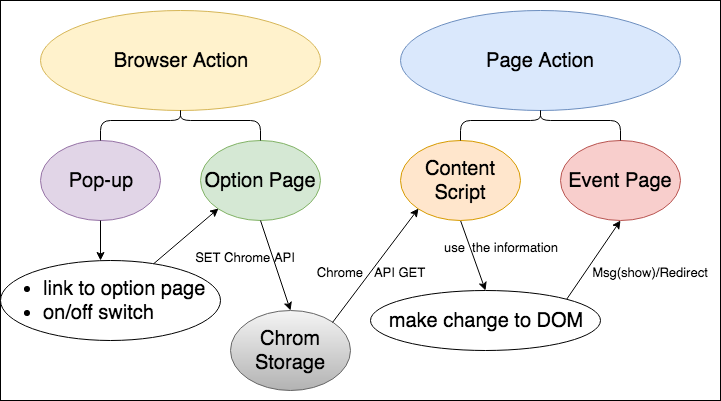

The diagram above was exported from draw.io. Its source (the exported page's mxGraphModel, read from the mxfile embedded in the PNG):
<mxGraphModel dx="790" dy="636" grid="1" gridSize="10" guides="1" tooltips="1" connect="1" arrows="1" fold="1" page="1" pageScale="1" pageWidth="850" pageHeight="1100" background="#ffffff" math="0" shadow="0">
  <root>
    <mxCell id="0" />
    <mxCell id="1" parent="0" />
    <mxCell id="2" value="" style="rounded=0;whiteSpace=wrap;html=1;fontSize=20;" vertex="1" parent="1">
      <mxGeometry x="40" y="40" width="720" height="400" as="geometry" />
    </mxCell>
    <mxCell id="3" value="Browser Action" style="ellipse;whiteSpace=wrap;html=1;fontSize=20;fillColor=#fff2cc;strokeColor=#d6b656;" vertex="1" parent="1">
      <mxGeometry x="80" y="50" width="280" height="100" as="geometry" />
    </mxCell>
    <mxCell id="5" value="Page Action" style="ellipse;whiteSpace=wrap;html=1;fontSize=20;fillColor=#dae8fc;strokeColor=#6c8ebf;" vertex="1" parent="1">
      <mxGeometry x="440" y="50" width="280" height="100" as="geometry" />
    </mxCell>
    <mxCell id="6" value="Pop-up" style="ellipse;whiteSpace=wrap;html=1;fontSize=20;fillColor=#e1d5e7;strokeColor=#9673a6;" vertex="1" parent="1">
      <mxGeometry x="80" y="180" width="120" height="80" as="geometry" />
    </mxCell>
    <mxCell id="7" value="Option Page" style="ellipse;whiteSpace=wrap;html=1;fontSize=20;fillColor=#d5e8d4;strokeColor=#82b366;" vertex="1" parent="1">
      <mxGeometry x="240" y="180" width="120" height="80" as="geometry" />
    </mxCell>
    <mxCell id="8" value="Chrom Storage" style="ellipse;whiteSpace=wrap;html=1;fontSize=20;fillColor=#f5f5f5;strokeColor=#666666;gradientColor=#b3b3b3;" vertex="1" parent="1">
      <mxGeometry x="270" y="350" width="120" height="80" as="geometry" />
    </mxCell>
    <mxCell id="35" style="edgeStyle=none;rounded=0;html=1;exitX=0.5;exitY=1;entryX=0.5;entryY=0;jettySize=auto;orthogonalLoop=1;fontSize=20;" edge="1" parent="1" source="9" target="33">
      <mxGeometry relative="1" as="geometry" />
    </mxCell>
    <mxCell id="9" value="Content Script" style="ellipse;whiteSpace=wrap;html=1;fontSize=20;fillColor=#ffe6cc;strokeColor=#d79b00;" vertex="1" parent="1">
      <mxGeometry x="440" y="180" width="120" height="80" as="geometry" />
    </mxCell>
    <mxCell id="10" value="Event Page" style="ellipse;whiteSpace=wrap;html=1;fontSize=20;fillColor=#f8cecc;strokeColor=#b85450;" vertex="1" parent="1">
      <mxGeometry x="600" y="180" width="120" height="80" as="geometry" />
    </mxCell>
    <mxCell id="24" value="" style="endArrow=none;html=1;fontSize=20;entryX=0.5;entryY=1;exitX=0.5;exitY=0;" edge="1" parent="1" source="7" target="3">
      <mxGeometry width="50" height="50" relative="1" as="geometry">
        <mxPoint x="190" y="200" as="sourcePoint" />
        <mxPoint x="240" y="150" as="targetPoint" />
        <Array as="points">
          <mxPoint x="300" y="160" />
          <mxPoint x="220" y="160" />
        </Array>
      </mxGeometry>
    </mxCell>
    <mxCell id="25" value="" style="endArrow=none;html=1;fontSize=20;exitX=0.5;exitY=0;" edge="1" parent="1" source="6">
      <mxGeometry width="50" height="50" relative="1" as="geometry">
        <mxPoint x="160" y="195" as="sourcePoint" />
        <mxPoint x="220" y="150" as="targetPoint" />
        <Array as="points">
          <mxPoint x="140" y="160" />
          <mxPoint x="220" y="160" />
        </Array>
      </mxGeometry>
    </mxCell>
    <mxCell id="26" value="" style="endArrow=none;html=1;fontSize=20;entryX=0.5;entryY=1;exitX=0.5;exitY=0;" edge="1" parent="1" source="9" target="5">
      <mxGeometry width="50" height="50" relative="1" as="geometry">
        <mxPoint x="540" y="350" as="sourcePoint" />
        <mxPoint x="590" y="300" as="targetPoint" />
        <Array as="points">
          <mxPoint x="500" y="160" />
          <mxPoint x="580" y="160" />
        </Array>
      </mxGeometry>
    </mxCell>
    <mxCell id="27" value="" style="endArrow=none;html=1;fontSize=20;entryX=0.5;entryY=1;exitX=0.5;exitY=0;" edge="1" parent="1" source="10" target="5">
      <mxGeometry width="50" height="50" relative="1" as="geometry">
        <mxPoint x="560" y="370" as="sourcePoint" />
        <mxPoint x="610" y="320" as="targetPoint" />
        <Array as="points">
          <mxPoint x="660" y="160" />
          <mxPoint x="580" y="160" />
        </Array>
      </mxGeometry>
    </mxCell>
    <mxCell id="28" value="&lt;ul&gt;&lt;li&gt;link to option page&lt;/li&gt;&lt;li style=&quot;text-align: left&quot;&gt;on/off switch&lt;/li&gt;&lt;/ul&gt;" style="ellipse;whiteSpace=wrap;html=1;fontSize=20;align=left;" vertex="1" parent="1">
      <mxGeometry x="40" y="300" width="220" height="80" as="geometry" />
    </mxCell>
    <mxCell id="29" value="" style="endArrow=classic;html=1;fontSize=20;exitX=0.5;exitY=1;" edge="1" parent="1" source="6">
      <mxGeometry width="50" height="50" relative="1" as="geometry">
        <mxPoint x="40" y="510" as="sourcePoint" />
        <mxPoint x="140" y="300" as="targetPoint" />
      </mxGeometry>
    </mxCell>
    <mxCell id="30" value="" style="endArrow=classic;html=1;fontSize=20;entryX=0;entryY=1;" edge="1" parent="1" source="28" target="7">
      <mxGeometry width="50" height="50" relative="1" as="geometry">
        <mxPoint x="40" y="510" as="sourcePoint" />
        <mxPoint x="90" y="460" as="targetPoint" />
      </mxGeometry>
    </mxCell>
    <mxCell id="31" value="" style="endArrow=classic;html=1;fontSize=20;exitX=0.5;exitY=1;entryX=0.5;entryY=0;" edge="1" parent="1" source="7" target="8">
      <mxGeometry width="50" height="50" relative="1" as="geometry">
        <mxPoint x="40" y="510" as="sourcePoint" />
        <mxPoint x="90" y="460" as="targetPoint" />
      </mxGeometry>
    </mxCell>
    <mxCell id="32" value="" style="endArrow=classic;html=1;fontSize=20;exitX=1;exitY=0;entryX=0;entryY=1;" edge="1" parent="1" source="8" target="9">
      <mxGeometry width="50" height="50" relative="1" as="geometry">
        <mxPoint x="40" y="510" as="sourcePoint" />
        <mxPoint x="90" y="460" as="targetPoint" />
      </mxGeometry>
    </mxCell>
    <mxCell id="37" style="edgeStyle=none;rounded=0;html=1;exitX=1;exitY=0;entryX=0.5;entryY=1;jettySize=auto;orthogonalLoop=1;fontSize=20;" edge="1" parent="1" source="33" target="10">
      <mxGeometry relative="1" as="geometry" />
    </mxCell>
    <mxCell id="33" value="make change to DOM" style="ellipse;whiteSpace=wrap;html=1;fontSize=20;" vertex="1" parent="1">
      <mxGeometry x="410" y="330" width="230" height="60" as="geometry" />
    </mxCell>
    <mxCell id="38" value="&lt;font style=&quot;font-size: 13px&quot;&gt;SET Chrome API&lt;/font&gt;" style="text;html=1;strokeColor=none;fillColor=none;align=center;verticalAlign=middle;whiteSpace=wrap;rounded=0;fontSize=20;" vertex="1" parent="1">
      <mxGeometry x="230" y="280" width="110" height="30" as="geometry" />
    </mxCell>
    <mxCell id="39" value="&lt;font style=&quot;font-size: 13px&quot;&gt;Chrome&amp;nbsp; &amp;nbsp;API GET&lt;/font&gt;" style="text;html=1;strokeColor=none;fillColor=none;align=center;verticalAlign=middle;whiteSpace=wrap;rounded=0;fontSize=20;" vertex="1" parent="1">
      <mxGeometry x="350" y="295" width="120" height="30" as="geometry" />
    </mxCell>
    <mxCell id="41" value="&lt;font style=&quot;font-size: 13px&quot;&gt;use&amp;nbsp; the information&lt;/font&gt;" style="text;html=1;strokeColor=none;fillColor=none;align=center;verticalAlign=middle;whiteSpace=wrap;rounded=0;fontSize=20;" vertex="1" parent="1">
      <mxGeometry x="470" y="270" width="140" height="30" as="geometry" />
    </mxCell>
    <mxCell id="42" value="&lt;font style=&quot;font-size: 13px&quot;&gt;Msg(show)/Redirect&lt;/font&gt;" style="text;html=1;strokeColor=none;fillColor=none;align=center;verticalAlign=middle;whiteSpace=wrap;rounded=0;fontSize=20;" vertex="1" parent="1">
      <mxGeometry x="630" y="295" width="120" height="30" as="geometry" />
    </mxCell>
  </root>
</mxGraphModel>